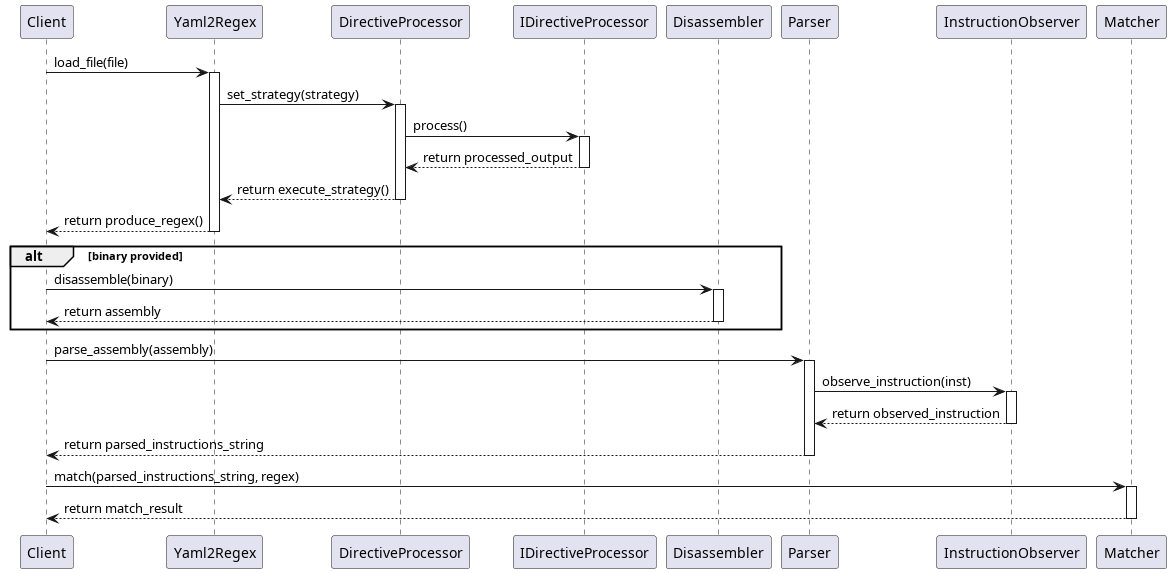

The diagram above was rendered by PlantUML. Its source (embedded in the PNG):
@startuml sequence_diagram

participant "Client" as Client
participant "Yaml2Regex" as Yaml2Regex
participant "DirectiveProcessor" as DirectiveProcessor
participant "IDirectiveProcessor" as IDirectiveProcessor
participant "Disassembler" as Disassembler
participant "Parser" as Parser
participant "InstructionObserver" as InstructionObserver
participant "Matcher" as Matcher

Client -> Yaml2Regex: load_file(file)
activate Yaml2Regex

Yaml2Regex -> DirectiveProcessor: set_strategy(strategy)
activate DirectiveProcessor
DirectiveProcessor -> IDirectiveProcessor: process()
activate IDirectiveProcessor
IDirectiveProcessor --> DirectiveProcessor: return processed_output
deactivate IDirectiveProcessor
DirectiveProcessor --> Yaml2Regex: return execute_strategy()
deactivate DirectiveProcessor

Yaml2Regex --> Client: return produce_regex()
deactivate Yaml2Regex

alt binary provided
    Client -> Disassembler: disassemble(binary)
    activate Disassembler
    Disassembler --> Client: return assembly
    deactivate Disassembler
end

Client -> Parser: parse_assembly(assembly)
activate Parser
Parser -> InstructionObserver: observe_instruction(inst)
activate InstructionObserver
InstructionObserver --> Parser: return observed_instruction
deactivate InstructionObserver
Parser --> Client: return parsed_instructions_string
deactivate Parser

Client -> Matcher: match(parsed_instructions_string, regex)
activate Matcher
Matcher --> Client: return match_result
deactivate Matcher


@enduml